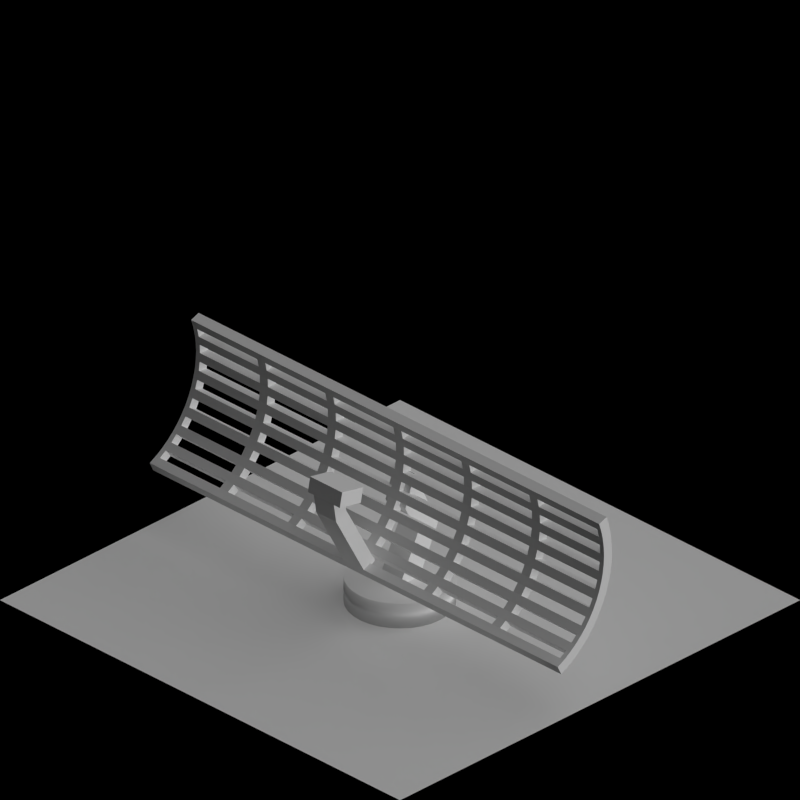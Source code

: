 # Source: large_radar.blend  (saved by Blender 2.63.0; exported with 4.5.12 LTS)
import bpy
from mathutils import Matrix  # noqa: F401  (used for matrix-valued properties, if any)

bpy.ops.wm.read_factory_settings(use_empty=True)
scene = bpy.context.scene
scene.name = 'Scene'

# ---- collections
col_collection_1 = bpy.data.collections.new('Collection 1'); scene.collection.children.link(col_collection_1)
col_collection_2 = bpy.data.collections.new('Collection 2'); scene.collection.children.link(col_collection_2)

# ---- materials (node trees are filled in below, after node groups)
mat_special_shadowonlybackground = bpy.data.materials.new('Special_ShadowOnlyBackground')
mat_paint_red = bpy.data.materials.new('Paint_Red')
mat_paint_white = bpy.data.materials.new('Paint_White')
mat_concrete_greymid = bpy.data.materials.new('Concrete_GreyMid')

# ---- material node trees

# ---- world
world_world = bpy.data.worlds.new('World'); scene.world = world_world
world_world.color = (0.0, 0.0, 0.0)
world_world.use_sun_shadow = False
world_world.sun_shadow_jitter_overblur = 0.0
world_world.cycles.sampling_method = 'MANUAL'
world_world.cycles.sample_map_resolution = 256
world_world.light_settings.ao_factor = 0.5

# ---- cameras
cam_camera = bpy.data.cameras.new('Camera')
cam_camera.type = 'ORTHO'
cam_camera.clip_end = 100.0
cam_camera.lens = 35.0
cam_camera.sensor_width = 32.0
cam_camera.sensor_height = 18.0
cam_camera.ortho_scale = 2.828
cam_camera.dof.focus_distance = 0.0
cam_camera.dof.aperture_fstop = 128.0

# ---- lights
light_lamp = bpy.data.lights.new('Lamp', 'SUN')
light_lamp.transmission_factor = 0.0
light_lamp.cutoff_distance = 30.0
light_lamp.use_shadow = False
light_lamp.angle = 1.571
light_lamp.energy = 1.0
light_lamp.shadow_buffer_clip_start = 1.001
light_lamp.shadow_soft_size = 1.0
light_lamp.shadow_cascade_max_distance = 1000.0
light_lamp.cycles.use_multiple_importance_sampling = False
light_lamp_001 = bpy.data.lights.new('Lamp.001', 'SUN')
light_lamp_001.transmission_factor = 0.0
light_lamp_001.cutoff_distance = 30.0
light_lamp_001.angle = 1.571
light_lamp_001.energy = 1.0
light_lamp_001.shadow_buffer_clip_start = 1.001
light_lamp_001.shadow_soft_size = 1.0
light_lamp_001.shadow_cascade_max_distance = 1000.0
light_lamp_001.cycles.use_multiple_importance_sampling = False

# ---- meshes
me_plane = bpy.data.meshes.new('Plane')
me_plane.from_pydata([(1.0, -1.0, 0.0), (-1.0, -1.0, 0.0), (1.0, 1.0, 0.0), (-1.0, 1.0, 0.0)], [], [(2, 3, 1, 0)])
me_plane.materials.append(mat_special_shadowonlybackground)
me_plane.use_remesh_preserve_volume = False
me_plane.use_remesh_preserve_attributes = False
me_plane.use_mirror_vertex_groups = False
me_plane.update()
me_cylinder_002 = bpy.data.meshes.new('Cylinder.002')
me_cylinder_002.from_pydata([(-0.05, -0.05, 2.235e-08), (-0.05, 0.05, 2.235e-08), (0.05, 0.05, 2.235e-08), (0.05, -0.05, 2.235e-08), (-0.14, -0.05, 0.18), (-0.14, 0.05, 0.18), (-0.04, 0.05, 0.18), (-0.04, -0.05, 0.18), (-0.02294, -0.05, 0.4283), (-0.02294, 0.05, 0.4283), (0.02294, 0.05, 0.3017), (0.02294, -0.05, 0.3017), (0.1749, -0.05, 0.1537), (0.1749, 0.05, 0.1537), (0.2251, 0.05, 0.1263), (0.2251, -0.05, 0.1263), (0.3186, -0.05, 0.4171), (0.3186, 0.05, 0.4171), (0.3688, 0.05, 0.3897), (0.3688, -0.05, 0.3897), (0.3248, -0.05, 0.4528), (0.3248, 0.05, 0.4528), (0.3808, 0.05, 0.4641), (0.3808, -0.05, 0.4641), (0.313, -0.05, 0.5117), (0.313, 0.05, 0.5117), (0.369, 0.05, 0.5229), (0.369, -0.05, 0.5229), (0.3248, -0.08, 0.4528), (0.3808, -0.08, 0.4641), (0.313, -0.08, 0.5117), (0.369, -0.08, 0.5229), (0.3248, 0.08, 0.4528), (0.3808, 0.08, 0.4641), (0.313, 0.08, 0.5117), (0.369, 0.08, 0.5229), (0.2758, -0.05, 0.443), (0.2758, 0.05, 0.443), (0.2639, -0.05, 0.5018), (0.2639, 0.05, 0.5018), (0.2758, -0.08, 0.443), (0.2639, -0.08, 0.5018), (0.2758, 0.08, 0.443), (0.2639, 0.08, 0.5018)], [], [(4, 5, 1, 0), (5, 6, 2, 1), (6, 7, 3, 2), (7, 4, 0, 3), (0, 1, 2, 3), (11, 8, 4, 7), (11, 10, 9, 8), (10, 11, 7, 6), (8, 9, 5, 4), (9, 10, 6, 5), (15, 12, 13, 14), (21, 22, 18, 17), (17, 18, 14, 13), (18, 19, 15, 14), (19, 16, 12, 15), (16, 17, 13, 12), (38, 41, 30, 24), (22, 23, 19, 18), (23, 20, 16, 19), (20, 21, 17, 16), (27, 26, 25, 24), (32, 33, 22, 21), (26, 27, 23, 22), (27, 24, 30, 31), (31, 30, 28, 29), (31, 29, 23, 27), (36, 37, 21, 20), (29, 28, 20, 23), (34, 35, 33, 32), (28, 30, 41, 40), (25, 26, 35, 34), (26, 22, 33, 35), (38, 39, 37, 36), (40, 41, 38, 36), (43, 42, 37, 39), (25, 34, 43, 39), (20, 28, 40, 36), (34, 32, 42, 43), (37, 42, 32, 21), (24, 25, 39, 38)])
me_cylinder_002.polygons.foreach_set('material_index', [1, 1, 1, 1, 1, 1, 1, 1, 1, 1, 0, 0, 0, 0, 0, 0, 1, 0, 0, 0, 1, 1, 1, 1, 1, 1, 1, 1, 1, 1, 1, 1, 1, 1, 1, 1, 1, 1, 1, 1])
me_cylinder_002.materials.append(mat_paint_red)
me_cylinder_002.materials.append(mat_paint_white)
me_cylinder_002.use_remesh_preserve_volume = False
me_cylinder_002.use_remesh_preserve_attributes = False
me_cylinder_002.use_mirror_vertex_groups = False
me_cylinder_002.update()
me_cube_004 = bpy.data.meshes.new('Cube.004')
me_cube_004.from_pydata([(0.001225, 1.863e-08, 0.01405), (0.001225, 0.02, 0.01405), (0.03748, 0.02, 0.03095), (0.03748, 1.676e-08, 0.03095), (-0.01346, 1.49e-08, 0.04951), (-0.01346, 0.02, 0.04951), (0.02412, 0.02, 0.06319), (0.02412, 1.118e-08, 0.06319), (-0.02501, 7.451e-09, 0.08612), (-0.02501, 0.02, 0.08612), (0.01363, 0.02, 0.09647), (0.01363, 7.451e-09, 0.09647), (-0.03332, 3.725e-09, 0.1236), (-0.03332, 0.02, 0.1236), (0.006077, 0.02, 0.1305), (0.006077, 3.725e-09, 0.1305), (-0.03833, 0.0, 0.1617), (-0.03833, 0.02, 0.1617), (0.001522, 0.02, 0.1651), (0.001522, 0.0, 0.1651), (-0.04, -5.588e-09, 0.2), (-0.04, 0.02, 0.2), (-5.96e-08, 0.02, 0.2), (-5.96e-08, -7.451e-09, 0.2), (-0.03833, -1.118e-08, 0.2383), (-0.03833, 0.02, 0.2383), (0.001522, 0.02, 0.2349), (0.001522, -1.118e-08, 0.2349), (-0.03332, -1.676e-08, 0.2764), (-0.03332, 0.02, 0.2764), (0.006077, 0.02, 0.2695), (0.006077, -1.49e-08, 0.2695), (-0.02501, -2.235e-08, 0.3139), (-0.02501, 0.02, 0.3139), (0.01363, 0.02, 0.3035), (0.01363, -2.049e-08, 0.3035), (-0.01346, -2.608e-08, 0.3505), (-0.01346, 0.02, 0.3505), (0.02412, 0.02, 0.3368), (0.02412, -2.608e-08, 0.3368), (0.01895, 2.421e-08, -0.02), (0.01895, 0.02, -0.02), (0.05359, 0.02, 0.0), (0.05359, 2.235e-08, 0.0), (0.03957, 2.98e-08, -0.05237), (0.03957, 0.02, -0.05237), (0.07234, 0.02, -0.02943), (0.07234, 2.608e-08, -0.02943), (0.06294, 3.353e-08, -0.08283), (0.06294, 0.02, -0.08283), (0.09358, 0.02, -0.05712), (0.09358, 2.98e-08, -0.05712), (0.08887, 3.725e-08, -0.1111), (0.08887, 0.02, -0.1111), (0.1172, 0.02, -0.08284), (0.1172, 3.353e-08, -0.08284), (0.1172, 3.912e-08, -0.1371), (0.1172, 0.02, -0.1371), (0.1429, 0.02, -0.1064), (0.1429, 3.725e-08, -0.1064), (0.1476, 4.284e-08, -0.1604), (0.1476, 0.02, -0.1604), (0.1706, 0.02, -0.1277), (0.1706, 3.912e-08, -0.1277), (0.18, 4.657e-08, -0.1811), (0.18, 0.02, -0.1811), (0.2, 0.02, -0.1464), (0.2, 4.098e-08, -0.1464), (0.214, 4.843e-08, -0.1988), (0.214, 0.02, -0.1988), (0.231, 0.02, -0.1625), (0.231, 4.47e-08, -0.1625), (0.01895, 0.17, -0.02), (0.05359, 0.17, 0.0), (0.03957, 0.17, -0.05237), (0.07234, 0.17, -0.02943), (0.1476, 0.17, -0.1604), (0.1172, 0.17, -0.1371), (0.1706, 0.17, -0.1277), (0.1429, 0.17, -0.1064), (-0.03332, 0.17, 0.1236), (-0.02501, 0.17, 0.08612), (0.01363, 0.17, 0.09647), (0.006077, 0.17, 0.1305), (0.2, 0.17, -0.1464), (0.01363, 0.32, 0.3035), (0.18, 0.17, -0.1811), (0.231, 0.17, -0.1625), (0.214, 0.17, -0.1988), (0.006077, 0.17, 0.2695), (0.001522, 0.17, 0.2349), (-0.03332, 0.17, 0.2764), (-0.03833, 0.17, 0.2383), (0.001522, 0.17, 0.1651), (-5.96e-08, 0.17, 0.2), (-0.03833, 0.17, 0.1617), (-0.04, 0.17, 0.2), (-0.02501, 0.17, 0.3139), (0.02412, 0.17, 0.3368), (-0.01346, 0.17, 0.3505), (0.231, 0.34, -0.1625), (0.231, 0.32, -0.1625), (0.214, 0.32, -0.1988), (0.214, 0.34, -0.1988), (0.2, 0.34, -0.1464), (0.2, 0.32, -0.1464), (0.18, 0.32, -0.1811), (0.18, 0.34, -0.1811), (0.1706, 0.34, -0.1277), (0.1706, 0.32, -0.1277), (0.1476, 0.32, -0.1604), (0.1476, 0.34, -0.1604), (0.1429, 0.34, -0.1064), (0.1429, 0.32, -0.1064), (0.1172, 0.32, -0.1371), (0.1172, 0.34, -0.1371), (0.1172, 0.34, -0.08284), (0.1172, 0.32, -0.08284), (0.08887, 0.32, -0.1111), (0.08887, 0.34, -0.1111), (0.09358, 0.34, -0.05712), (0.09358, 0.32, -0.05712), (0.06294, 0.32, -0.08283), (0.06294, 0.34, -0.08283), (0.07234, 0.34, -0.02943), (0.07234, 0.32, -0.02943), (0.03957, 0.32, -0.05237), (0.03957, 0.34, -0.05237), (0.05359, 0.34, 0.0), (0.05359, 0.32, 0.0), (0.01895, 0.32, -0.02), (0.01895, 0.34, -0.02), (0.02412, 0.34, 0.3368), (0.02412, 0.32, 0.3368), (-0.01346, 0.32, 0.3505), (-0.01346, 0.34, 0.3505), (0.01363, 0.34, 0.3035), (0.01363, 0.17, 0.3035), (-0.02501, 0.32, 0.3139), (-0.02501, 0.34, 0.3139), (0.006077, 0.34, 0.2695), (0.006077, 0.32, 0.2695), (-0.03332, 0.32, 0.2764), (-0.03332, 0.34, 0.2764), (0.001522, 0.34, 0.2349), (0.001522, 0.32, 0.2349), (-0.03833, 0.32, 0.2383), (-0.03833, 0.34, 0.2383), (-5.96e-08, 0.34, 0.2), (-5.96e-08, 0.32, 0.2), (-0.04, 0.32, 0.2), (-0.04, 0.34, 0.2), (0.001522, 0.34, 0.1651), (0.001522, 0.32, 0.1651), (-0.03833, 0.32, 0.1617), (-0.03833, 0.34, 0.1617), (0.006077, 0.34, 0.1305), (0.006077, 0.32, 0.1305), (-0.03332, 0.32, 0.1236), (-0.03332, 0.34, 0.1236), (0.01363, 0.34, 0.09647), (0.01363, 0.32, 0.09647), (-0.02501, 0.32, 0.08612), (-0.02501, 0.34, 0.08612), (0.02412, 0.34, 0.06319), (0.02412, 0.32, 0.06319), (-0.01346, 0.32, 0.04951), (-0.01346, 0.34, 0.04951), (0.03748, 0.34, 0.03095), (0.03748, 0.32, 0.03095), (0.001225, 0.32, 0.01405), (0.001225, 0.34, 0.01405), (0.03748, 0.17, 0.03095), (0.001225, 0.17, 0.01405), (0.02412, 0.17, 0.06319), (-0.01346, 0.17, 0.04951), (0.06294, 0.17, -0.08283), (0.08887, 0.17, -0.1111), (0.1172, 0.17, -0.08284), (0.09358, 0.17, -0.05712)], [], [(0, 3, 43, 40), (11, 10, 6, 7), (4, 7, 3, 0), (5, 4, 0, 1), (7, 6, 2, 3), (15, 14, 10, 11), (8, 11, 7, 4), (9, 8, 4, 5), (10, 9, 5, 6), (18, 17, 13, 14), (12, 15, 11, 8), (13, 12, 8, 9), (21, 20, 16, 17), (19, 18, 14, 15), (16, 19, 15, 12), (17, 16, 12, 13), (24, 27, 23, 20), (23, 22, 18, 19), (20, 23, 19, 16), (28, 31, 27, 24), (25, 24, 20, 21), (26, 25, 21, 22), (27, 26, 22, 23), (35, 34, 30, 31), (29, 28, 24, 25), (31, 30, 26, 27), (32, 35, 31, 28), (33, 32, 28, 29), (34, 33, 29, 30), (36, 37, 38, 39), (39, 38, 34, 35), (36, 39, 35, 32), (37, 36, 32, 33), (41, 40, 44, 45), (1, 0, 40, 41), (2, 1, 41, 42), (3, 2, 42, 43), (44, 47, 51, 48), (43, 42, 46, 47), (40, 43, 47, 44), (51, 50, 54, 55), (45, 44, 48, 49), (46, 45, 49, 50), (47, 46, 50, 51), (55, 54, 58, 59), (48, 51, 55, 52), (49, 48, 52, 53), (52, 55, 59, 56), (53, 52, 56, 57), (54, 53, 57, 58), (61, 60, 64, 65), (59, 58, 62, 63), (56, 59, 63, 60), (57, 56, 60, 61), (64, 67, 71, 68), (62, 61, 65, 66), (63, 62, 66, 67), (60, 63, 67, 64), (65, 64, 68, 69), (102, 106, 86, 88), (67, 66, 70, 71), (101, 102, 88, 87), (58, 57, 77, 79), (109, 110, 76, 78), (62, 58, 79, 78), (117, 118, 177, 178), (50, 49, 176, 179), (121, 117, 178, 179), (70, 66, 84, 87), (66, 65, 86, 84), (46, 42, 73, 75), (125, 126, 74, 75), (118, 122, 176, 177), (6, 5, 175, 174), (57, 61, 76, 77), (169, 170, 173, 172), (2, 6, 174, 172), (14, 13, 80, 83), (126, 130, 72, 74), (157, 161, 82, 83), (42, 41, 72, 73), (22, 21, 96, 94), (161, 162, 81, 82), (170, 166, 175, 173), (153, 154, 95, 93), (154, 150, 96, 95), (30, 29, 91, 89), (145, 146, 92, 90), (162, 158, 80, 81), (26, 30, 89, 90), (146, 142, 91, 92), (18, 22, 94, 93), (37, 33, 97, 99), (73, 72, 130, 129), (90, 89, 141, 145), (95, 96, 21, 17), (174, 175, 166, 165), (173, 175, 5, 1), (98, 99, 134, 133), (87, 88, 69, 70), (137, 97, 33, 34), (88, 86, 65, 69), (104, 105, 101, 100), (106, 107, 103, 102), (70, 69, 68, 71), (111, 108, 104, 107), (108, 109, 105, 104), (109, 110, 106, 105), (107, 104, 100, 103), (114, 115, 111, 110), (115, 112, 108, 111), (112, 113, 109, 108), (110, 111, 107, 106), (117, 118, 114, 113), (118, 119, 115, 114), (119, 116, 112, 115), (122, 123, 119, 118), (123, 120, 116, 119), (116, 117, 113, 112), (124, 125, 121, 120), (125, 126, 122, 121), (126, 127, 123, 122), (120, 121, 117, 116), (131, 128, 124, 127), (128, 129, 125, 124), (127, 124, 120, 123), (168, 169, 129, 128), (169, 170, 130, 129), (170, 171, 131, 130), (130, 131, 127, 126), (134, 135, 139, 138), (135, 132, 136, 139), (34, 38, 98, 137), (135, 134, 133, 132), (85, 138, 97, 137), (138, 139, 143, 142), (139, 136, 140, 143), (140, 141, 145, 144), (142, 143, 147, 146), (38, 37, 99, 98), (144, 145, 149, 148), (145, 146, 150, 149), (146, 147, 151, 150), (143, 140, 144, 147), (151, 148, 152, 155), (148, 149, 153, 152), (147, 144, 148, 151), (154, 155, 159, 158), (155, 152, 156, 159), (152, 153, 157, 156), (150, 151, 155, 154), (158, 159, 163, 162), (159, 156, 160, 163), (153, 154, 158, 157), (161, 162, 166, 165), (162, 163, 167, 166), (163, 160, 164, 167), (156, 157, 161, 160), (164, 165, 169, 168), (166, 167, 171, 170), (167, 164, 168, 171), (160, 161, 165, 164), (171, 168, 128, 131), (165, 166, 170, 169), (157, 158, 162, 161), (149, 150, 154, 153), (141, 142, 146, 145), (133, 134, 138, 85), (129, 130, 126, 125), (121, 122, 118, 117), (113, 114, 110, 109), (105, 106, 102, 101), (77, 76, 110, 114), (84, 86, 106, 105), (177, 176, 49, 53), (74, 72, 41, 45), (89, 91, 142, 141), (92, 91, 29, 25), (78, 76, 61, 62), (90, 92, 25, 26), (81, 80, 13, 9), (179, 178, 54, 50), (79, 77, 114, 113), (137, 98, 133, 85), (94, 96, 150, 149), (172, 173, 1, 2), (93, 94, 149, 153), (83, 82, 10, 14), (178, 177, 53, 54), (93, 95, 17, 18), (172, 174, 165, 169), (179, 176, 122, 121), (83, 80, 158, 157), (87, 84, 105, 101), (78, 79, 113, 109), (75, 74, 45, 46), (82, 81, 9, 10), (75, 73, 129, 125), (99, 97, 138, 134), (132, 133, 85, 136), (85, 138, 142, 141), (136, 85, 141, 140), (100, 103, 102, 101)])
me_cube_004.polygons.foreach_set('material_index', [0, 0, 0, 0, 0, 0, 0, 0, 0, 0, 0, 0, 0, 0, 0, 0, 0, 0, 0, 0, 0, 0, 0, 0, 0, 0, 0, 0, 0, 0, 0, 0, 0, 0, 0, 0, 0, 0, 0, 0, 0, 0, 0, 0, 0, 0, 0, 0, 0, 0, 0, 0, 0, 0, 0, 0, 0, 0, 0, 1, 0, 1, 0, 1, 0, 1, 0, 1, 0, 0, 0, 1, 1, 0, 0, 1, 0, 0, 1, 1, 0, 0, 1, 1, 1, 1, 0, 1, 1, 0, 1, 0, 0, 1, 1, 0, 1, 0, 1, 0, 0, 0, 0, 0, 0, 0, 0, 0, 0, 0, 0, 0, 0, 0, 0, 0, 0, 0, 0, 0, 0, 0, 0, 0, 0, 0, 0, 0, 0, 0, 0, 0, 0, 0, 1, 0, 0, 0, 0, 0, 0, 0, 0, 0, 0, 0, 0, 0, 0, 0, 0, 0, 0, 0, 0, 0, 0, 0, 0, 0, 0, 0, 0, 0, 0, 0, 0, 0, 0, 0, 0, 0, 1, 1, 0, 0, 1, 0, 0, 0, 0, 0, 1, 1, 1, 0, 1, 0, 0, 0, 1, 1, 1, 1, 1, 0, 0, 1, 1, 0, 0, 0, 0])
me_cube_004.materials.append(mat_paint_white)
me_cube_004.materials.append(mat_paint_red)
me_cube_004.use_remesh_preserve_volume = False
me_cube_004.use_remesh_preserve_attributes = False
me_cube_004.use_mirror_vertex_groups = False
me_cube_004.update()
me_cylinder = bpy.data.meshes.new('Cylinder')
me_cylinder.from_pydata([(0.0, 1.0, 0.0), (0.0, 1.0, 2.5), (0.1951, 0.9808, 0.0), (0.1951, 0.9808, 2.5), (0.3827, 0.9239, 0.0), (0.3827, 0.9239, 2.5), (0.5556, 0.8315, 0.0), (0.5556, 0.8315, 2.5), (0.7071, 0.7071, 0.0), (0.7071, 0.7071, 2.5), (0.8315, 0.5556, 0.0), (0.8315, 0.5556, 2.5), (0.9239, 0.3827, 0.0), (0.9239, 0.3827, 2.5), (0.9808, 0.1951, 0.0), (0.9808, 0.1951, 2.5), (1.0, 7.55e-08, 0.0), (1.0, 7.55e-08, 2.5), (0.9808, -0.1951, 0.0), (0.9808, -0.1951, 2.5), (0.9239, -0.3827, 0.0), (0.9239, -0.3827, 2.5), (0.8315, -0.5556, 0.0), (0.8315, -0.5556, 2.5), (0.7071, -0.7071, 0.0), (0.7071, -0.7071, 2.5), (0.5556, -0.8315, 0.0), (0.5556, -0.8315, 2.5), (0.3827, -0.9239, 0.0), (0.3827, -0.9239, 2.5), (0.1951, -0.9808, 0.0), (0.1951, -0.9808, 2.5), (-3.258e-07, -1.0, 0.0), (-3.258e-07, -1.0, 2.5), (-0.1951, -0.9808, 0.0), (-0.1951, -0.9808, 2.5), (-0.3827, -0.9239, 0.0), (-0.3827, -0.9239, 2.5), (-0.5556, -0.8315, 0.0), (-0.5556, -0.8315, 2.5), (-0.7071, -0.7071, 0.0), (-0.7071, -0.7071, 2.5), (-0.8315, -0.5556, 0.0), (-0.8315, -0.5556, 2.5), (-0.9239, -0.3827, 0.0), (-0.9239, -0.3827, 2.5), (-0.9808, -0.1951, 0.0), (-0.9808, -0.1951, 2.5), (-1.0, 9.656e-07, 0.0), (-1.0, 9.656e-07, 2.5), (-0.9808, 0.1951, 0.0), (-0.9808, 0.1951, 2.5), (-0.9239, 0.3827, 0.0), (-0.9239, 0.3827, 2.5), (-0.8315, 0.5556, 0.0), (-0.8315, 0.5556, 2.5), (-0.7071, 0.7071, 0.0), (-0.7071, 0.7071, 2.5), (-0.5556, 0.8315, 0.0), (-0.5556, 0.8315, 2.5), (-0.3827, 0.9239, 0.0), (-0.3827, 0.9239, 2.5), (-0.1951, 0.9808, 0.0), (-0.1951, 0.9808, 2.5)], [], [(0, 1, 3, 2), (2, 3, 5, 4), (4, 5, 7, 6), (6, 7, 9, 8), (8, 9, 11, 10), (10, 11, 13, 12), (12, 13, 15, 14), (14, 15, 17, 16), (16, 17, 19, 18), (18, 19, 21, 20), (20, 21, 23, 22), (22, 23, 25, 24), (24, 25, 27, 26), (26, 27, 29, 28), (28, 29, 31, 30), (30, 31, 33, 32), (32, 33, 35, 34), (34, 35, 37, 36), (36, 37, 39, 38), (38, 39, 41, 40), (40, 41, 43, 42), (42, 43, 45, 44), (44, 45, 47, 46), (46, 47, 49, 48), (48, 49, 51, 50), (50, 51, 53, 52), (52, 53, 55, 54), (54, 55, 57, 56), (56, 57, 59, 58), (58, 59, 61, 60), (3, 1, 63, 61, 59, 57, 55, 53, 51, 49, 47, 45, 43, 41, 39, 37, 35, 33, 31, 29, 27, 25, 23, 21, 19, 17, 15, 13, 11, 9, 7, 5), (62, 63, 1, 0), (60, 61, 63, 62), (0, 2, 4, 6, 8, 10, 12, 14, 16, 18, 20, 22, 24, 26, 28, 30, 32, 34, 36, 38, 40, 42, 44, 46, 48, 50, 52, 54, 56, 58, 60, 62)])
me_cylinder.polygons.foreach_set('use_smooth', [1, 1, 1, 1, 1, 1, 1, 1, 1, 1, 1, 1, 1, 1, 1, 1, 1, 1, 1, 1, 1, 1, 1, 1, 1, 1, 1, 1, 1, 1, 0, 1, 1, 0])
me_cylinder.materials.append(mat_concrete_greymid)
me_cylinder.use_remesh_preserve_volume = False
me_cylinder.use_remesh_preserve_attributes = False
me_cylinder.use_mirror_vertex_groups = False
me_cylinder.update()

# ---- objects
ob_rotationcontrol = bpy.data.objects.new('RotationControl', None)
ob_cameratarget = bpy.data.objects.new('CameraTarget', None)
ob_camera = bpy.data.objects.new('Camera', cam_camera)
ob_lamp = bpy.data.objects.new('Lamp', light_lamp)
ob_plane = bpy.data.objects.new('Plane', me_plane)
ob_empty = bpy.data.objects.new('Empty', None)
ob_cylinder_001 = bpy.data.objects.new('Cylinder.001', me_cylinder_002)
ob_cube = bpy.data.objects.new('Cube', me_cube_004)
ob_cylinder = bpy.data.objects.new('Cylinder', me_cylinder)
ob_lamp_001 = bpy.data.objects.new('Lamp.001', light_lamp_001)

# ---- transforms, parenting, visibility, modifiers, constraints
ob_rotationcontrol.location = (0.0, 0.0, 0.0)
ob_rotationcontrol.empty_image_offset = (0.0, 0.0)
ob_rotationcontrol.lineart.crease_threshold = 0.0
ob_cameratarget.parent = ob_rotationcontrol
ob_cameratarget.location = (0.0, 0.0, 0.817)
ob_cameratarget.empty_image_offset = (0.0, 0.0)
ob_cameratarget.lineart.crease_threshold = 0.0
ob_camera.parent = ob_cameratarget
ob_camera.location = (1.0, 1.0, 0.817)
ob_camera.rotation_euler = (1.109, 0.01082, 0.8149)
ob_camera.lock_rotations_4d = False
ob_camera.empty_display_type = 'ARROWS'
ob_camera.color = (0.0, 0.0, 0.0, 0.0)
ob_camera.display_type = 'WIRE'
ob_camera.lineart.crease_threshold = 0.0
_c = ob_camera.constraints.new('TRACK_TO'); _c.name = 'TrackTo'
_c.target = ob_cameratarget
ob_lamp.parent = ob_rotationcontrol
ob_lamp.location = (-1.0, 2.0, 0.8)
ob_lamp.lock_rotations_4d = False
ob_lamp.empty_display_type = 'ARROWS'
ob_lamp.color = (0.0, 0.0, 0.0, 0.0)
ob_lamp.lineart.crease_threshold = 0.0
_c = ob_lamp.constraints.new('TRACK_TO'); _c.name = 'TrackTo'
_c.target = ob_rotationcontrol
ob_plane.location = (0.0, 0.0, 0.0)
ob_plane.lineart.crease_threshold = 0.0
ob_empty.location = (0.0, 0.0, -1.0)
ob_empty.empty_image_offset = (0.0, 0.0)
ob_empty.lineart.crease_threshold = 0.0
ob_cylinder_001.parent = ob_empty
ob_cylinder_001.matrix_parent_inverse = Matrix(((1.0, 0.0, 0.0, 0.0), (0.0, 1.0, 0.0, 0.0), (0.0, 0.0, 1.0, 1.0), (0.0, 0.0, 0.0, 1.0)))
ob_cylinder_001.location = (0.0, 0.0, 0.1)
ob_cylinder_001.lineart.crease_threshold = 0.0
ob_cube.parent = ob_empty
ob_cube.matrix_parent_inverse = Matrix(((1.0, 0.0, 0.0, 0.0), (0.0, 1.0, 0.0, 0.0), (0.0, 0.0, 1.0, 1.0), (0.0, 0.0, 0.0, 1.0)))
ob_cube.location = (0.0, 0.0, 0.4)
ob_cube.lineart.crease_threshold = 0.0
_m = ob_cube.modifiers.new('Array', 'ARRAY')
_m.count = 3
_m.constant_offset_displace = (0.0, 0.0, 0.0)
_m.relative_offset_displace = (0.0, 1.0, 0.0)
_m = ob_cube.modifiers.new('Mirror', 'MIRROR')
_m.use_axis = (False, True, False)
ob_cylinder.location = (0.0, 0.0, 0.0)
ob_cylinder.scale = (0.2, 0.2, 0.04)
ob_cylinder.lineart.crease_threshold = 0.0
ob_lamp_001.parent = ob_rotationcontrol
ob_lamp_001.location = (-1.0, 2.0, 2.0)
ob_lamp_001.lock_rotations_4d = False
ob_lamp_001.empty_display_type = 'ARROWS'
ob_lamp_001.color = (0.0, 0.0, 0.0, 0.0)
ob_lamp_001.lineart.crease_threshold = 0.0
_c = ob_lamp_001.constraints.new('TRACK_TO'); _c.name = 'TrackTo'
_c.target = ob_rotationcontrol

# ---- collection membership
col_collection_1.objects.link(ob_rotationcontrol)
col_collection_1.objects.link(ob_cameratarget)
col_collection_1.objects.link(ob_camera)
col_collection_1.objects.link(ob_lamp)
col_collection_2.objects.link(ob_plane)
col_collection_2.objects.link(ob_empty)
col_collection_2.objects.link(ob_cylinder_001)
col_collection_2.objects.link(ob_cube)
col_collection_2.objects.link(ob_cylinder)
col_collection_2.objects.link(ob_lamp_001)

# ---- scene / render settings (as saved in the file)
scene.camera = ob_camera
scene.frame_start = 1; scene.frame_end = 12; scene.frame_set(1)
scene.render.engine = 'BLENDER_EEVEE_NEXT'
scene.render.image_settings.compression = 90
scene.render.resolution_x = 256
scene.render.resolution_y = 256
scene.render.dither_intensity = 0.0
scene.render.bake_margin = 2
scene.render.bake_bias = 0.0
scene.cycles.use_denoising = False
scene.cycles.samples = 10
scene.cycles.sampling_pattern = 'TABULATED_SOBOL'
scene.cycles.light_sampling_threshold = 0.0
scene.cycles.use_adaptive_sampling = False
scene.cycles.use_light_tree = False
scene.cycles.blur_glossy = 0.0
scene.cycles.volume_bounces = 1
scene.cycles.pixel_filter_type = 'GAUSSIAN'
scene.cycles.sample_clamp_indirect = 0.0
scene.view_settings.view_transform = 'Standard'
bpy.context.view_layer.update()

